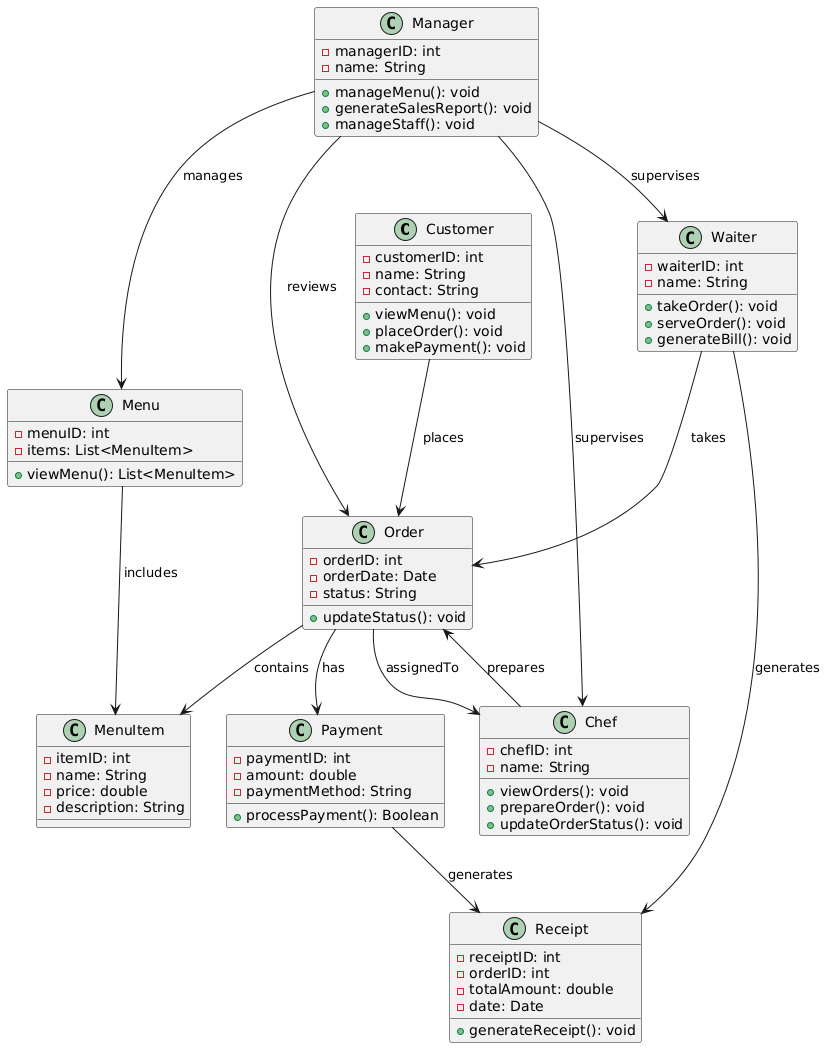

The diagram above was rendered by PlantUML. Its source (embedded in the PNG):
@startuml
class Customer {
  -customerID: int
  -name: String
  -contact: String
  +viewMenu(): void
  +placeOrder(): void
  +makePayment(): void
}

class Order {
  -orderID: int
  -orderDate: Date
  -status: String
  +updateStatus(): void
}

class Menu {
  -menuID: int
  -items: List<MenuItem>
  +viewMenu(): List<MenuItem>
}

class MenuItem {
  -itemID: int
  -name: String
  -price: double
  -description: String
}

class Waiter {
  -waiterID: int
  -name: String
  +takeOrder(): void
  +serveOrder(): void
  +generateBill(): void
}

class Chef {
  -chefID: int
  -name: String
  +viewOrders(): void
  +prepareOrder(): void
  +updateOrderStatus(): void
}

class Manager {
  -managerID: int
  -name: String
  +manageMenu(): void
  +generateSalesReport(): void
  +manageStaff(): void
}

class Payment {
  -paymentID: int
  -amount: double
  -paymentMethod: String
  +processPayment(): Boolean
}

class Receipt {
  -receiptID: int
  -orderID: int
  -totalAmount: double
  -date: Date
  +generateReceipt(): void
}

Customer --> Order : places
Order --> MenuItem : contains
Menu --> MenuItem : includes
Waiter --> Order : takes
Waiter --> Receipt : generates
Order --> Chef : assignedTo
Chef --> Order : prepares
Order --> Payment : has
Manager --> Menu : manages
Manager --> Order : reviews
Manager --> Waiter : supervises
Manager --> Chef : supervises
Payment --> Receipt : generates
@enduml